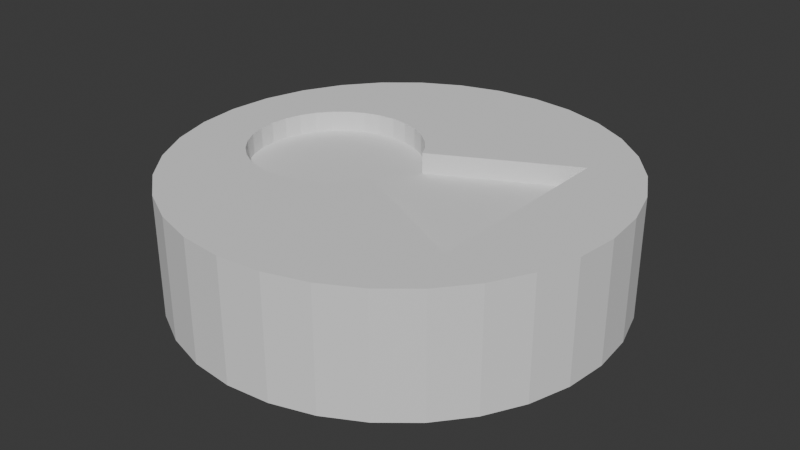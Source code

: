 # Source: keyhole.blend  (saved by Blender 4.0.36; exported with 4.5.12 LTS)
import bpy
from mathutils import Matrix  # noqa: F401  (used for matrix-valued properties, if any)

bpy.ops.wm.read_factory_settings(use_empty=True)
scene = bpy.context.scene
scene.name = 'Scene'

# ---- collections
col_collection = bpy.data.collections.new('Collection'); scene.collection.children.link(col_collection)

# ---- world
world_world = bpy.data.worlds.new('World'); scene.world = world_world
world_world.use_nodes = True; world_world.node_tree.nodes.clear()
_N = world_world.node_tree.nodes; _L = world_world.node_tree.links
n0 = _N.new('ShaderNodeOutputWorld'); n0.name = 'World Output'; n0.location = (300, 300)
n1 = _N.new('ShaderNodeBackground'); n1.name = 'Background'; n1.location = (10, 300)
n1.inputs[0].default_value = (0.05088, 0.05088, 0.05088, 1.0)
_L.new(n1.outputs[0], n0.inputs[0])
n0.is_active_output = True
world_world.color = (0.05088, 0.05088, 0.05088)
world_world.use_sun_shadow = False
world_world.sun_shadow_jitter_overblur = 0.0

# ---- meshes
me_cylinder = bpy.data.meshes.new('Cylinder')
me_cylinder.from_pydata([(0.0, 1.0, -1.0), (0.0, 1.0, 1.0), (0.1951, 0.9808, -1.0), (0.1951, 0.9808, 1.0), (0.3827, 0.9239, -1.0), (0.3827, 0.9239, 1.0), (0.5556, 0.8315, -1.0), (0.5556, 0.8315, 1.0), (0.7071, 0.7071, -1.0), (0.7071, 0.7071, 1.0), (0.8315, 0.5556, -1.0), (0.8315, 0.5556, 1.0), (0.9239, 0.3827, -1.0), (0.9239, 0.3827, 1.0), (0.9808, 0.1951, -1.0), (0.9808, 0.1951, 1.0), (1.0, 0.0, -1.0), (1.0, 0.0, 1.0), (0.9808, -0.1951, -1.0), (0.9808, -0.1951, 1.0), (0.9239, -0.3827, -1.0), (0.9239, -0.3827, 1.0), (0.8315, -0.5556, -1.0), (0.8315, -0.5556, 1.0), (0.7071, -0.7071, -1.0), (0.7071, -0.7071, 1.0), (0.5556, -0.8315, -1.0), (0.5556, -0.8315, 1.0), (0.3827, -0.9239, -1.0), (0.3827, -0.9239, 1.0), (0.1951, -0.9808, -1.0), (0.1951, -0.9808, 1.0), (0.0, -1.0, -1.0), (0.0, -1.0, 1.0), (-0.1951, -0.9808, -1.0), (-0.1951, -0.9808, 1.0), (-0.3827, -0.9239, -1.0), (-0.3827, -0.9239, 1.0), (-0.5556, -0.8315, -1.0), (-0.5556, -0.8315, 1.0), (-0.7071, -0.7071, -1.0), (-0.7071, -0.7071, 1.0), (-0.8315, -0.5556, -1.0), (-0.8315, -0.5556, 1.0), (-0.9239, -0.3827, -1.0), (-0.9239, -0.3827, 1.0), (-0.9808, -0.1951, -1.0), (-0.9808, -0.1951, 1.0), (-1.0, 0.0, -1.0), (-1.0, 0.0, 1.0), (-0.9808, 0.1951, -1.0), (-0.9808, 0.1951, 1.0), (-0.9239, 0.3827, -1.0), (-0.9239, 0.3827, 1.0), (-0.8315, 0.5556, -1.0), (-0.8315, 0.5556, 1.0), (-0.7071, 0.7071, -1.0), (-0.7071, 0.7071, 1.0), (-0.5556, 0.8315, -1.0), (-0.5556, 0.8315, 1.0), (-0.3827, 0.9239, -1.0), (-0.3827, 0.9239, 1.0), (-0.1951, 0.9808, -1.0), (-0.1951, 0.9808, 1.0), (-0.6832, -0.1984, 1.0), (-0.7084, -0.1513, 1.0), (0.6025, 0.4721, 1.0), (-0.7375, -0.004811, 1.0), (-0.7301, -0.0795, 1.0), (-0.7301, 0.06988, 1.0), (-0.7084, 0.1417, 1.0), (-0.673, 0.2079, 1.0), (-0.6254, -0.2755, 1.0), (-0.6254, 0.2659, 1.0), (-0.5012, -0.3585, 1.0), (-0.5012, 0.3489, 1.0), (-0.5673, -0.3231, 1.0), (-0.5673, 0.3135, 1.0), (-0.673, -0.2175, 1.0), (-0.3546, -0.3877, 1.0), (-0.28, 0.3707, 1.0), (-0.2081, -0.3585, 1.0), (-0.28, -0.3803, 1.0), (-0.3546, 0.378, 1.0), (-0.1419, -0.3231, 1.0), (-0.1419, 0.3135, 1.0), (-0.03631, 0.2079, 1.0), (-0.01057, 0.1597, 1.0), (-0.08392, 0.2659, 1.0), (-0.2081, 0.3489, 1.0), (-0.4293, 0.3707, 1.0), (-0.4293, -0.3803, 1.0), (-0.03631, -0.2175, 1.0), (-0.01014, -0.1685, 1.0), (-0.08392, -0.2755, 1.0), (0.6025, -0.4807, 1.0), (0.6025, 0.4721, -1.0), (0.6025, -0.4807, -1.0), (-0.01057, 0.1597, -1.0), (-0.03631, 0.2079, -1.0), (-0.7375, -0.004811, -1.0), (-0.7301, -0.0795, -1.0), (-0.7301, 0.06988, -1.0), (-0.7142, -0.1321, -1.0), (-0.7084, -0.1513, -1.0), (-0.673, -0.2175, -1.0), (-0.7084, 0.1417, -1.0), (-0.673, 0.2079, -1.0), (-0.6254, -0.2755, -1.0), (-0.6254, 0.2659, -1.0), (-0.5012, -0.3585, -1.0), (-0.5012, 0.3489, -1.0), (-0.5673, -0.3231, -1.0), (-0.5673, 0.3135, -1.0), (-0.3546, -0.3877, -1.0), (-0.3546, 0.378, -1.0), (-0.2081, 0.3489, -1.0), (-0.28, 0.3707, -1.0), (-0.28, -0.3803, -1.0), (-0.4293, 0.3707, -1.0), (-0.1419, -0.3231, -1.0), (-0.01014, -0.1685, -1.0), (-0.03631, -0.2175, -1.0), (-0.08392, -0.2755, -1.0), (-0.08392, 0.2659, -1.0), (-0.2081, -0.3585, -1.0), (-0.1419, 0.3135, -1.0), (-0.4293, -0.3803, -1.0)], [], [(0, 1, 3, 2), (2, 3, 5, 4), (4, 5, 7, 6), (6, 7, 9, 8), (8, 9, 11, 10), (10, 11, 13, 12), (12, 13, 15, 14), (14, 15, 17, 16), (16, 17, 19, 18), (18, 19, 21, 20), (20, 21, 23, 22), (22, 23, 25, 24), (24, 25, 27, 26), (26, 27, 29, 28), (28, 29, 31, 30), (30, 31, 33, 32), (32, 33, 35, 34), (34, 35, 37, 36), (36, 37, 39, 38), (38, 39, 41, 40), (40, 41, 43, 42), (42, 43, 45, 44), (44, 45, 47, 46), (46, 47, 49, 48), (48, 49, 51, 50), (50, 51, 53, 52), (52, 53, 55, 54), (54, 55, 57, 56), (56, 57, 59, 58), (58, 59, 61, 60), (71, 53, 51, 49, 47, 45, 64, 65, 68, 67, 69, 70), (88, 86, 87, 66, 95, 93, 92, 94, 84, 81, 82, 79, 91, 74, 76, 72, 78, 64, 45, 43, 41, 39, 37, 35, 33, 31, 29, 27, 25, 23, 21, 19, 17, 15, 13, 11, 9, 7, 5, 3, 1, 63, 61, 59, 57, 55, 53, 71, 73, 77, 75, 90, 83, 80, 89, 85), (60, 61, 63, 62), (62, 63, 1, 0), (101, 103, 46, 48, 50, 52, 54, 56, 58, 60, 62, 0, 2, 4, 6, 8, 10, 12, 14, 16, 18, 20, 22, 97, 96, 98, 99, 124, 126, 116, 117, 115, 119, 111, 113, 109, 107, 106, 102, 100), (121, 97, 22, 24, 26, 28, 30, 32, 34, 36, 38, 40, 42, 44, 46, 103, 104, 105, 108, 112, 110, 127, 114, 118, 125, 120, 123, 122), (95, 66, 96, 97), (93, 95, 97, 121), (96, 66, 87, 98), (117, 80, 83, 115), (116, 89, 80, 117), (126, 85, 89, 116), (124, 88, 85, 126), (86, 88, 124, 99), (87, 86, 99, 98), (92, 93, 121, 122), (94, 92, 122, 123), (84, 94, 123, 120), (81, 84, 120, 125), (82, 81, 125, 118), (79, 82, 118, 114), (91, 79, 114, 127), (74, 91, 127, 110), (76, 74, 110, 112), (72, 76, 112, 108), (105, 78, 72, 108), (104, 65, 64, 78, 105), (101, 68, 65, 104, 103), (100, 67, 68, 101), (102, 69, 67, 100), (106, 70, 69, 102), (107, 71, 70, 106), (109, 73, 71, 107), (113, 77, 73, 109), (111, 75, 77, 113), (119, 90, 75, 111), (115, 83, 90, 119)])
me_cylinder.polygons.foreach_set('material_index', [0, 0, 0, 0, 0, 0, 0, 0, 0, 0, 0, 0, 0, 0, 0, 0, 0, 0, 0, 0, 0, 0, 0, 0, 0, 0, 0, 0, 0, 0, 0, 0, 0, 0, 0, 0, 0, 0, 1, 0, 0, 0, 0, 0, 0, 0, 0, 0, 0, 0, 0, 0, 0, 0, 0, 0, 0, 0, 0, 0, 0, 0, 0, 0, 0, 0, 0])
_uv = me_cylinder.uv_layers.new(name='UVMap')
_uv.uv.foreach_set('vector', [1.0, 0.5, 1.0, 1.0, 0.9688, 1.0, 0.9688, 0.5, 0.9688, 0.5, 0.9688, 1.0, 0.9375, 1.0, 0.9375, 0.5, 0.9375, 0.5, 0.9375, 1.0, 0.9062, 1.0, 0.9062, 0.5, 0.9062, 0.5, 0.9062, 1.0, 0.875, 1.0, 0.875, 0.5, 0.875, 0.5, 0.875, 1.0, 0.8438, 1.0, 0.8438, 0.5, 0.8438, 0.5, 0.8438, 1.0, 0.8125, 1.0, 0.8125, 0.5, 0.8125, 0.5, 0.8125, 1.0, 0.7812, 1.0, 0.7812, 0.5, 0.7812, 0.5, 0.7812, 1.0, 0.75, 1.0, 0.75, 0.5, 0.75, 0.5, 0.75, 1.0, 0.7188, 1.0, 0.7188, 0.5, 0.7188, 0.5, 0.7188, 1.0, 0.6875, 1.0, 0.6875, 0.5, 0.6875, 0.5, 0.6875, 1.0, 0.6562, 1.0, 0.6562, 0.5, 0.6562, 0.5, 0.6562, 1.0, 0.625, 1.0, 0.625, 0.5, 0.625, 0.5, 0.625, 1.0, 0.5938, 1.0, 0.5938, 0.5, 0.5938, 0.5, 0.5938, 1.0, 0.5625, 1.0, 0.5625, 0.5, 0.5625, 0.5, 0.5625, 1.0, 0.5312, 1.0, 0.5312, 0.5, 0.5312, 0.5, 0.5312, 1.0, 0.5, 1.0, 0.5, 0.5, 0.5, 0.5, 0.5, 1.0, 0.4688, 1.0, 0.4688, 0.5, 0.4688, 0.5, 0.4688, 1.0, 0.4375, 1.0, 0.4375, 0.5, 0.4375, 0.5, 0.4375, 1.0, 0.4062, 1.0, 0.4062, 0.5, 0.4062, 0.5, 0.4062, 1.0, 0.375, 1.0, 0.375, 0.5, 0.375, 0.5, 0.375, 1.0, 0.3438, 1.0, 0.3438, 0.5, 0.3438, 0.5, 0.3438, 1.0, 0.3125, 1.0, 0.3125, 0.5, 0.3125, 0.5, 0.3125, 1.0, 0.2812, 1.0, 0.2812, 0.5, 0.2812, 0.5, 0.2812, 1.0, 0.25, 1.0, 0.25, 0.5, 0.25, 0.5, 0.25, 1.0, 0.2188, 1.0, 0.2188, 0.5, 0.2188, 0.5, 0.2188, 1.0, 0.1875, 1.0, 0.1875, 0.5, 0.1875, 0.5, 0.1875, 1.0, 0.1562, 1.0, 0.1562, 0.5, 0.1562, 0.5, 0.1562, 1.0, 0.125, 1.0, 0.125, 0.5, 0.125, 0.5, 0.125, 1.0, 0.09375, 1.0, 0.09375, 0.5, 0.09375, 0.5, 0.09375, 1.0, 0.0625, 1.0, 0.0625, 0.5, 0.08849, 0.2999, 0.02827, 0.3418, 0.01461, 0.2968, 0.01, 0.25, 0.01461, 0.2032, 0.02827, 0.1582, 0.08604, 0.2024, 0.08, 0.2137, 0.07477, 0.2309, 0.073, 0.2488, 0.07477, 0.2668, 0.08, 0.284, 0.2299, 0.3138, 0.2413, 0.2999, 0.2475, 0.2883, 0.3946, 0.3633, 0.3946, 0.1346, 0.2476, 0.2095, 0.2413, 0.1978, 0.2299, 0.1839, 0.2159, 0.1724, 0.2, 0.164, 0.1828, 0.1587, 0.1649, 0.157, 0.147, 0.1587, 0.1297, 0.164, 0.1138, 0.1724, 0.09991, 0.1839, 0.08849, 0.1978, 0.08604, 0.2024, 0.02827, 0.1582, 0.05045, 0.1167, 0.08029, 0.08029, 0.1167, 0.05045, 0.1582, 0.02827, 0.2032, 0.01461, 0.25, 0.01, 0.2968, 0.01461, 0.3418, 0.02827, 0.3833, 0.05045, 0.4197, 0.08029, 0.4496, 0.1167, 0.4717, 0.1582, 0.4854, 0.2032, 0.49, 0.25, 0.4854, 0.2968, 0.4717, 0.3418, 0.4496, 0.3833, 0.4197, 0.4197, 0.3833, 0.4496, 0.3418, 0.4717, 0.2968, 0.4854, 0.25, 0.49, 0.2032, 0.4854, 0.1582, 0.4717, 0.1167, 0.4496, 0.08029, 0.4197, 0.05045, 0.3833, 0.02827, 0.3418, 0.08849, 0.2999, 0.09991, 0.3138, 0.1138, 0.3252, 0.1297, 0.3337, 0.147, 0.339, 0.1649, 0.3407, 0.1828, 0.339, 0.2, 0.3337, 0.2159, 0.3252, 0.0625, 0.5, 0.0625, 1.0, 0.03125, 1.0, 0.03125, 0.5, 0.03125, 0.5, 0.03125, 1.0, 0.0, 1.0, 0.0, 0.5, 0.5748, 0.2309, 0.5786, 0.2183, 0.5146, 0.2032, 0.51, 0.25, 0.5146, 0.2968, 0.5283, 0.3418, 0.5504, 0.3833, 0.5803, 0.4197, 0.6167, 0.4496, 0.6582, 0.4717, 0.7032, 0.4854, 0.75, 0.49, 0.7968, 0.4854, 0.8418, 0.4717, 0.8833, 0.4496, 0.9197, 0.4197, 0.9496, 0.3833, 0.9717, 0.3418, 0.9854, 0.2968, 0.99, 0.25, 0.9854, 0.2032, 0.9717, 0.1582, 0.9496, 0.1167, 0.8946, 0.1346, 0.8946, 0.3633, 0.7475, 0.2883, 0.7413, 0.2999, 0.7299, 0.3138, 0.7159, 0.3252, 0.7, 0.3337, 0.6828, 0.339, 0.6649, 0.3407, 0.647, 0.339, 0.6297, 0.3337, 0.6138, 0.3252, 0.5999, 0.3138, 0.5885, 0.2999, 0.58, 0.284, 0.5748, 0.2668, 0.573, 0.2488, 0.7476, 0.2095, 0.8946, 0.1346, 0.9496, 0.1167, 0.9197, 0.08029, 0.8833, 0.05045, 0.8418, 0.02827, 0.7968, 0.01461, 0.75, 0.01, 0.7032, 0.01461, 0.6582, 0.02827, 0.6167, 0.05045, 0.5803, 0.08029, 0.5504, 0.1167, 0.5283, 0.1582, 0.5146, 0.2032, 0.5786, 0.2183, 0.58, 0.2137, 0.5885, 0.1978, 0.5999, 0.1839, 0.6138, 0.1724, 0.6297, 0.164, 0.647, 0.1587, 0.6649, 0.157, 0.6828, 0.1587, 0.7, 0.164, 0.7159, 0.1724, 0.7299, 0.1839, 0.7413, 0.1978, 0.375, 0.7493, 0.375, 0.5004, 0.375, 0.5004, 0.375, 0.7493, 0.5515, 0.4624, 0.4204, 0.4624, 0.4204, 0.317, 0.5515, 0.317, 0.4441, 0.933, 0.4441, 0.7876, 0.5603, 0.7876, 0.5603, 0.933, 0.9688, 0.6339, 0.9688, 0.9248, 1.0, 0.9248, 1.0, 0.6339, 0.9375, 0.6339, 0.9375, 0.9248, 0.9688, 0.9248, 0.9688, 0.6339, 0.9062, 0.6339, 0.9062, 0.9248, 0.9375, 0.9248, 0.9375, 0.6339, 0.875, 0.6339, 0.875, 0.9248, 0.9062, 0.9248, 0.9062, 0.6339, 0.8438, 0.9248, 0.875, 0.9248, 0.875, 0.6339, 0.8438, 0.6339, 0.821, 0.9248, 0.8438, 0.9248, 0.8438, 0.6339, 0.821, 0.6339, 0.6562, 0.9248, 0.6794, 0.9248, 0.6794, 0.6339, 0.6562, 0.6339, 0.625, 0.9248, 0.6562, 0.9248, 0.6562, 0.6339, 0.625, 0.6339, 0.5938, 0.9248, 0.625, 0.9248, 0.625, 0.6339, 0.5938, 0.6339, 0.5625, 0.9248, 0.5938, 0.9248, 0.5938, 0.6339, 0.5625, 0.6339, 0.5312, 0.9248, 0.5625, 0.9248, 0.5625, 0.6339, 0.5312, 0.6339, 0.5, 0.9248, 0.5312, 0.9248, 0.5312, 0.6339, 0.5, 0.6339, 0.4688, 0.9248, 0.5, 0.9248, 0.5, 0.6339, 0.4688, 0.6339, 0.4375, 0.9248, 0.4688, 0.9248, 0.4688, 0.6339, 0.4375, 0.6339, 0.4062, 0.9248, 0.4375, 0.9248, 0.4375, 0.6339, 0.4062, 0.6339, 0.375, 0.9248, 0.4062, 0.9248, 0.4062, 0.6339, 0.375, 0.6339, 0.3438, 0.6339, 0.3438, 0.9248, 0.375, 0.9248, 0.375, 0.6339, 0.3125, 0.6339, 0.3125, 0.9248, 0.3347, 0.9248, 0.3438, 0.9248, 0.3438, 0.6339, 0.2812, 0.6339, 0.2812, 0.9248, 0.3125, 0.9248, 0.3125, 0.6339, 0.3041, 0.6339, 0.25, 0.6339, 0.25, 0.9248, 0.2812, 0.9248, 0.2812, 0.6339, 0.2188, 0.6339, 0.2188, 0.9248, 0.25, 0.9248, 0.25, 0.6339, 0.1875, 0.6339, 0.1875, 0.9248, 0.2188, 0.9248, 0.2188, 0.6339, 0.1562, 0.6339, 0.1562, 0.9248, 0.1875, 0.9248, 0.1875, 0.6339, 0.125, 0.6339, 0.125, 0.9248, 0.1562, 0.9248, 0.1562, 0.6339, 0.09375, 0.6339, 0.09375, 0.9248, 0.125, 0.9248, 0.125, 0.6339, 0.0625, 0.6339, 0.0625, 0.9248, 0.09375, 0.9248, 0.09375, 0.6339, 0.03125, 0.6339, 0.03125, 0.9248, 0.0625, 0.9248, 0.0625, 0.6339, 0.0, 0.6339, 0.0, 0.9248, 0.03125, 0.9248, 0.03125, 0.6339])
me_cylinder.update()
me_cube_002 = bpy.data.meshes.new('Cube.002')
me_cube_002.from_pydata([(1.0, -0.9944, -1.0), (-1.0, 0.8, 1.0), (-1.0, -0.9944, -1.0), (1.0, 0.8, 1.0), (1.0, 0.9966, -1.0), (-1.0, 0.7846, 0.8439), (-1.0, 0.9966, -1.0), (1.0, 0.7846, 0.8439), (1.0, 0.001078, 0.9537), (-1.0, 0.7391, 0.6939), (-1.0, 0.001078, 0.9537), (1.0, 0.7391, 0.6939), (-1.0, 0.6652, 0.5555), (1.0, 0.6652, 0.5555), (-1.0, 0.5657, 0.4343), (1.0, 0.5657, 0.4343), (-1.0, 0.4445, 0.3348), (1.0, 0.4445, 0.3348), (-1.0, 0.3061, 0.2609), (1.0, 0.3061, 0.2609), (-1.0, 0.1561, 0.2154), (1.0, 0.1561, 0.2154), (-1.0, 0.0, 0.2), (1.0, 0.0, 0.2), (-1.0, -0.1561, 0.2154), (1.0, -0.1561, 0.2154), (-1.0, -0.3061, 0.2609), (1.0, -0.3061, 0.2609), (-1.0, -0.4445, 0.3348), (1.0, -0.4445, 0.3348), (-1.0, -0.5657, 0.4343), (1.0, -0.5657, 0.4343), (-1.0, -0.6652, 0.5555), (1.0, -0.6652, 0.5555), (-1.0, -0.7391, 0.6939), (1.0, -0.7391, 0.6939), (-1.0, -0.7846, 0.8439), (1.0, -0.7846, 0.8439), (-1.0, -0.8, 1.0), (1.0, -0.8, 1.0), (-1.0, -0.7846, 1.156), (1.0, -0.7846, 1.156), (-1.0, -0.7391, 1.306), (1.0, -0.7391, 1.306), (-1.0, -0.6652, 1.444), (1.0, -0.6652, 1.444), (-1.0, -0.5657, 1.566), (1.0, -0.5657, 1.566), (-1.0, -0.4445, 1.665), (1.0, -0.4445, 1.665), (-1.0, -0.3061, 1.739), (1.0, -0.3061, 1.739), (-1.0, -0.1561, 1.785), (1.0, -0.1561, 1.785), (-1.0, 0.0, 1.8), (1.0, 0.0, 1.8), (-1.0, 0.1561, 1.785), (1.0, 0.1561, 1.785), (-1.0, 0.3061, 1.739), (1.0, 0.3061, 1.739), (-1.0, 0.4445, 1.665), (1.0, 0.4445, 1.665), (-1.0, 0.5657, 1.566), (1.0, 0.5657, 1.566), (-1.0, 0.6652, 1.444), (1.0, 0.6652, 1.444), (-1.0, 0.7391, 1.306), (1.0, 0.7391, 1.306), (-1.0, 0.7846, 1.156), (1.0, 0.7846, 1.156), (-1.0, -0.3421, 0.2801), (1.0, -0.3421, 0.2801), (1.0, 0.3438, 0.281), (-1.0, 0.3438, 0.281)], [], [(73, 6, 2, 70, 26, 24, 22, 20, 18), (73, 18, 20, 22, 24, 26, 70, 10), (27, 71, 0, 4, 72, 19, 21, 23, 25), (71, 27, 25, 23, 21, 19, 72, 8), (0, 2, 6, 4), (70, 2, 0, 71), (72, 4, 6, 73), (1, 3, 7, 5), (5, 7, 11, 9), (9, 11, 13, 12), (12, 13, 15, 14), (14, 15, 17, 16), (16, 17, 72, 73), (29, 28, 70, 71), (28, 29, 31, 30), (30, 31, 33, 32), (32, 33, 35, 34), (34, 35, 37, 36), (36, 37, 39, 38), (38, 39, 41, 40), (40, 41, 43, 42), (42, 43, 45, 44), (44, 45, 47, 46), (46, 47, 49, 48), (48, 49, 51, 50), (50, 51, 53, 52), (52, 53, 55, 54), (54, 55, 57, 56), (56, 57, 59, 58), (58, 59, 61, 60), (60, 61, 63, 62), (62, 63, 65, 64), (64, 65, 67, 66), (72, 17, 15, 13, 11, 7, 3, 69, 67, 65, 63, 61, 59, 57, 55, 53, 51, 49, 47, 45, 43, 41, 39, 37, 35, 33, 31, 29, 71, 8), (66, 67, 69, 68), (68, 69, 3, 1), (28, 30, 32, 34, 36, 38, 40, 42, 44, 46, 48, 50, 52, 54, 56, 58, 60, 62, 64, 66, 68, 1, 5, 9, 12, 14, 16, 73, 10, 70)])
me_cube_002.polygons.foreach_set('material_index', [0, 0, 0, 0, 0, 0, 1, 0, 0, 0, 0, 0, 0, 0, 0, 0, 0, 0, 0, 0, 0, 0, 0, 0, 0, 0, 0, 0, 0, 0, 0, 0, 0, 0, 0, 0, 0])
_uv = me_cube_002.uv_layers.new(name='UVMap')
_uv.uv.foreach_set('vector', [0.5351, 0.168, 0.375, 0.2496, 0.375, 0.0006999, 0.535, 0.08223, 0.5326, 0.08673, 0.5269, 0.1055, 0.525, 0.125, 0.5269, 0.1445, 0.5326, 0.1633, 0.5351, 0.168, 0.5326, 0.1633, 0.5269, 0.1445, 0.525, 0.125, 0.5269, 0.1055, 0.5326, 0.08673, 0.535, 0.08223, 0.6192, 0.1251, 0.5326, 0.6633, 0.535, 0.6678, 0.375, 0.7493, 0.375, 0.5004, 0.5351, 0.582, 0.5326, 0.5867, 0.5269, 0.6055, 0.525, 0.625, 0.5269, 0.6445, 0.535, 0.6678, 0.5326, 0.6633, 0.5269, 0.6445, 0.525, 0.625, 0.5269, 0.6055, 0.5326, 0.5867, 0.5351, 0.582, 0.6192, 0.6249, 0.375, 0.7493, 0.125, 0.7493, 0.125, 0.5004, 0.375, 0.5004, 0.5515, 0.25, 0.4204, 0.25, 0.4204, 0.5, 0.5515, 0.5, 0.5603, 0.75, 0.4441, 0.75, 0.4441, 1.0, 0.5603, 1.0, 1.0, 0.5, 1.0, 1.0, 0.9688, 1.0, 0.9688, 0.5, 0.9688, 0.5, 0.9688, 1.0, 0.9375, 1.0, 0.9375, 0.5, 0.9375, 0.5, 0.9375, 1.0, 0.9062, 1.0, 0.9062, 0.5, 0.9062, 0.5, 0.9062, 1.0, 0.875, 1.0, 0.875, 0.5, 0.875, 0.5, 0.875, 1.0, 0.8438, 1.0, 0.8438, 0.5, 0.8438, 0.5, 0.8438, 1.0, 0.821, 1.0, 0.821, 0.5, 0.6562, 1.0, 0.6562, 0.5, 0.6794, 0.5, 0.6794, 1.0, 0.6562, 0.5, 0.6562, 1.0, 0.625, 1.0, 0.625, 0.5, 0.625, 0.5, 0.625, 1.0, 0.5938, 1.0, 0.5938, 0.5, 0.5938, 0.5, 0.5938, 1.0, 0.5625, 1.0, 0.5625, 0.5, 0.5625, 0.5, 0.5625, 1.0, 0.5312, 1.0, 0.5312, 0.5, 0.5312, 0.5, 0.5312, 1.0, 0.5, 1.0, 0.5, 0.5, 0.5, 0.5, 0.5, 1.0, 0.4688, 1.0, 0.4688, 0.5, 0.4688, 0.5, 0.4688, 1.0, 0.4375, 1.0, 0.4375, 0.5, 0.4375, 0.5, 0.4375, 1.0, 0.4062, 1.0, 0.4062, 0.5, 0.4062, 0.5, 0.4062, 1.0, 0.375, 1.0, 0.375, 0.5, 0.375, 0.5, 0.375, 1.0, 0.3438, 1.0, 0.3438, 0.5, 0.3438, 0.5, 0.3438, 1.0, 0.3125, 1.0, 0.3125, 0.5, 0.3125, 0.5, 0.3125, 1.0, 0.2812, 1.0, 0.2812, 0.5, 0.2812, 0.5, 0.2812, 1.0, 0.25, 1.0, 0.25, 0.5, 0.25, 0.5, 0.25, 1.0, 0.2188, 1.0, 0.2188, 0.5, 0.2188, 0.5, 0.2188, 1.0, 0.1875, 1.0, 0.1875, 0.5, 0.1875, 0.5, 0.1875, 1.0, 0.1562, 1.0, 0.1562, 0.5, 0.1562, 0.5, 0.1562, 1.0, 0.125, 1.0, 0.125, 0.5, 0.125, 0.5, 0.125, 1.0, 0.09375, 1.0, 0.09375, 0.5, 0.09375, 0.5, 0.09375, 1.0, 0.0625, 1.0, 0.0625, 0.5, 0.03431, 0.3532, 0.05045, 0.3833, 0.08029, 0.4197, 0.1167, 0.4496, 0.3418, 0.4717, 0.2968, 0.4854, 0.25, 0.49, 0.2968, 0.4854, 0.3418, 0.4717, 0.1167, 0.4496, 0.08029, 0.4197, 0.05045, 0.3833, 0.02827, 0.3418, 0.01461, 0.2968, 0.01, 0.25, 0.01461, 0.2032, 0.02827, 0.1582, 0.05045, 0.1167, 0.08029, 0.08029, 0.1167, 0.05045, 0.1582, 0.02827, 0.2032, 0.01461, 0.25, 0.01, 0.2032, 0.01461, 0.1582, 0.02827, 0.1167, 0.05045, 0.08029, 0.08029, 0.05045, 0.1167, 0.03404, 0.1474, 0.01003, 0.2503, 0.0625, 0.5, 0.0625, 1.0, 0.03125, 1.0, 0.03125, 0.5, 0.03125, 0.5, 0.03125, 1.0, 0.0, 1.0, 0.0, 0.5, 0.9496, 0.1167, 0.9197, 0.08029, 0.8833, 0.05045, 0.8418, 0.02827, 0.7968, 0.01461, 0.75, 0.01, 0.7968, 0.01461, 0.8418, 0.02827, 0.8833, 0.05045, 0.9197, 0.08029, 0.9496, 0.1167, 0.9717, 0.1582, 0.9854, 0.2032, 0.99, 0.25, 0.9854, 0.2968, 0.9717, 0.3418, 0.9496, 0.3833, 0.9197, 0.4197, 0.8833, 0.4496, 0.8418, 0.4717, 0.7032, 0.4854, 0.75, 0.49, 0.7032, 0.4854, 0.8418, 0.4717, 0.8833, 0.4496, 0.9197, 0.4197, 0.9496, 0.3833, 0.9657, 0.3532, 0.99, 0.2503, 0.966, 0.1474])
me_cube_002.update()

# ---- objects
ob_cylinder = bpy.data.objects.new('Cylinder', me_cylinder)
ob_cube_001 = bpy.data.objects.new('Cube.001', me_cube_002)

# ---- transforms, parenting, visibility, modifiers, constraints
ob_cylinder.location = (0.0, 0.0, 0.0)
ob_cylinder.scale = (1.0, 1.0, 0.2736)
ob_cylinder.color = (1.0, 1.0, 0.0, 1.0)
ob_cube_001.location = (0.1239, -0.004811, 0.00033)
ob_cube_001.rotation_euler = (-0.0, -1.571, 0.0)
ob_cube_001.scale = (0.1797, 0.4786, 0.4786)
ob_cube_001.color = (0.0, 0.0, 0.0, 1.0)

# ---- collection membership
col_collection.objects.link(ob_cylinder)
col_collection.objects.link(ob_cube_001)

# ---- scene / render settings (as saved in the file)
scene.frame_start = 1; scene.frame_end = 250; scene.frame_set(1)
scene.render.engine = 'BLENDER_EEVEE_NEXT'
scene.cycles.sampling_pattern = 'TABULATED_SOBOL'
bpy.context.view_layer.update()

# ---- added for rendering (the .blend has no active camera and no usable light): camera, sun
cam_auto = bpy.data.cameras.new('AutoCamera')
cam_auto.lens = 50.0
cam_auto.sensor_width = 36.0
cam_auto.clip_end = 1000.0
ob_auto_camera = bpy.data.objects.new('AutoCamera', cam_auto)
scene.collection.objects.link(ob_auto_camera)
ob_auto_camera.location = (2.66544, -3.19852, 2.13235)
ob_auto_camera.rotation_euler = (1.09748, -7.21219e-08, 0.694738)
scene.camera = ob_auto_camera
light_auto_sun = bpy.data.lights.new('AutoSun', 'SUN')
light_auto_sun.energy = 3.0
light_auto_sun.angle = 0.0523599
ob_auto_sun = bpy.data.objects.new('AutoSun', light_auto_sun)
scene.collection.objects.link(ob_auto_sun)
ob_auto_sun.rotation_euler = (0.872665, 0.174533, 0.523599)
bpy.context.view_layer.update()
